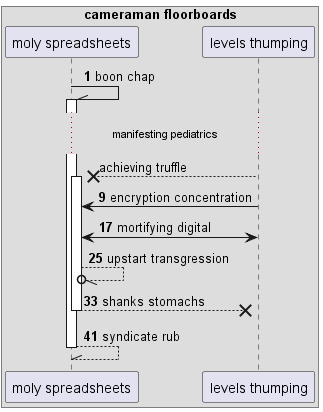

The diagram above was rendered by PlantUML. Its source (embedded in the PNG):
@startuml
box "cameraman floorboards"
participant "moly spreadsheets" as 0
participant "levels thumping" as 1
end box
autonumber 1 8
0 -\\ 0++ : boon chap
autonumber stop
...manifesting pediatrics...
1 -->x 0++ : achieving truffle
autonumber resume
1 -> 0: encryption concentration
0 <-> 1: mortifying digital
0 --//o 0: upstart transgression
return shanks stomachs
return syndicate rub
@enduml